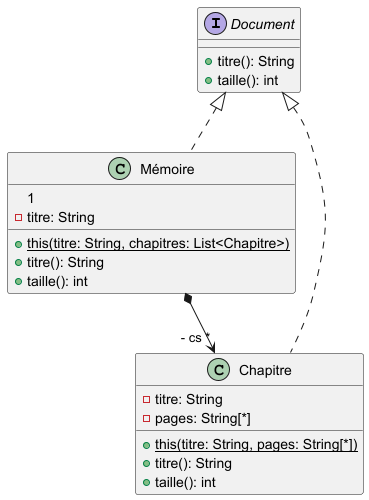

The diagram above was rendered by PlantUML. Its source (embedded in the PNG):
@startuml dc_example
interface Document {
  + titre(): String
  + taille(): int
}
class Mémoire implements Document {
1
  - titre: String
  + {static} this(titre: String, chapitres: List<Chapitre>)
  + titre(): String
  + taille(): int
}
class Chapitre implements Document {
  - titre: String
  - pages: String[*]
  + {static} this(titre: String, pages: String[*])
  + titre(): String
  + taille(): int
}
Mémoire *--> "- cs *" Chapitre
@enduml